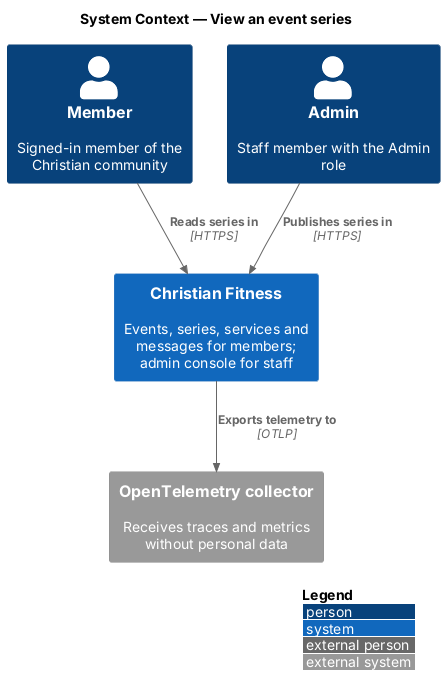

The diagram above was rendered by PlantUML. Its source (embedded in the PNG):
@startuml
!include <C4/C4_Context>
LAYOUT_WITH_LEGEND()
title System Context — View an event series

Person(member, "Member", "Signed-in member of the Christian community")
Person(staff, "Admin", "Staff member with the Admin role")
System(cf, "Christian Fitness", "Events, series, services and messages for members; admin console for staff")
System_Ext(otel, "OpenTelemetry collector", "Receives traces and metrics without personal data")

Rel(member, cf, "Reads series in", "HTTPS")
Rel(staff, cf, "Publishes series in", "HTTPS")
Rel(cf, otel, "Exports telemetry to", "OTLP")
@enduml